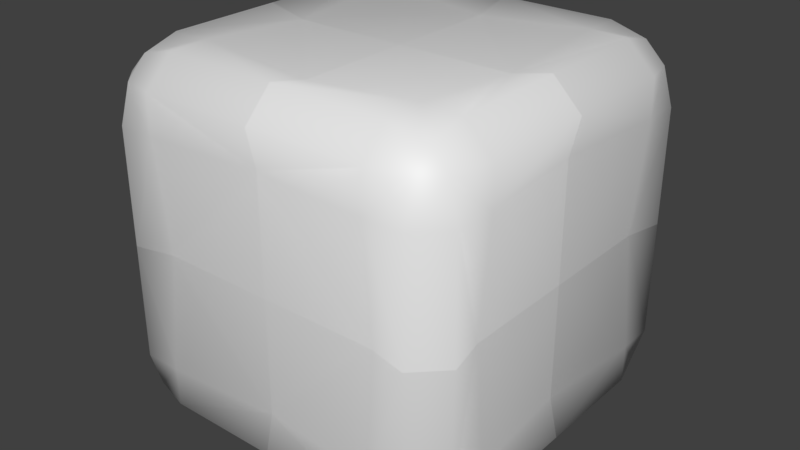 # Source: Dado.blend  (saved by Blender 2.80.75; exported with 4.5.12 LTS)
import bpy
from mathutils import Matrix  # noqa: F401  (used for matrix-valued properties, if any)

bpy.ops.wm.read_factory_settings(use_empty=True)
scene = bpy.context.scene
scene.name = 'Scene'

# ---- materials (node trees are filled in below, after node groups)
mat_basecube = bpy.data.materials.new('BaseCube')
mat_basecube.use_transparent_shadow = False
mat_basecube.diffuse_color = (0.2421, 0.2602, 1.0, 1.0)
mat_right = bpy.data.materials.new('Right')
mat_right.use_transparent_shadow = False
mat_right.diffuse_color = (0.1583, 0.7547, 0.8, 1.0)
mat_front = bpy.data.materials.new('Front')
mat_front.use_transparent_shadow = False
mat_front.diffuse_color = (0.1003, 0.8, 0.09973, 1.0)
mat_left = bpy.data.materials.new('Left')
mat_left.use_transparent_shadow = False
mat_left.diffuse_color = (0.8, 0.09015, 0.1423, 1.0)
mat_back = bpy.data.materials.new('Back')
mat_back.use_transparent_shadow = False
mat_back.diffuse_color = (0.8, 0.7367, 0.01314, 1.0)
mat_top = bpy.data.materials.new('Top')
mat_top.use_transparent_shadow = False
mat_top.diffuse_color = (0.4346, 0.04799, 0.8, 1.0)
mat_bottom = bpy.data.materials.new('Bottom')
mat_bottom.use_transparent_shadow = False
mat_bottom.diffuse_color = (0.008331, 0.01852, 0.8, 1.0)

# ---- material node trees
mat_basecube.use_nodes = True; mat_basecube.node_tree.nodes.clear()
_N = mat_basecube.node_tree.nodes; _L = mat_basecube.node_tree.links
n0 = _N.new('ShaderNodeOutputMaterial'); n0.name = 'Material Output'; n0.location = (300, 300)
n1 = _N.new('ShaderNodeBsdfPrincipled'); n1.name = 'Principled BSDF'; n1.location = (10, 300)
n1.distribution = 'GGX'
n1.subsurface_method = 'BURLEY'
n1.inputs[3].default_value = 1.45
n1.inputs[27].default_value = (0.0, 0.0, 0.0, 1.0)
n1.inputs[28].default_value = 1.0
_L.new(n1.outputs[0], n0.inputs[0])
n0.is_active_output = True
mat_right.use_nodes = True; mat_right.node_tree.nodes.clear()
_N = mat_right.node_tree.nodes; _L = mat_right.node_tree.links
n0 = _N.new('ShaderNodeOutputMaterial'); n0.name = 'Material Output'; n0.location = (300, 300)
n1 = _N.new('ShaderNodeBsdfPrincipled'); n1.name = 'Principled BSDF'; n1.location = (10, 300)
n1.distribution = 'GGX'
n1.subsurface_method = 'BURLEY'
n1.inputs[3].default_value = 1.45
n1.inputs[27].default_value = (0.0, 0.0, 0.0, 1.0)
n1.inputs[28].default_value = 1.0
_L.new(n1.outputs[0], n0.inputs[0])
n0.is_active_output = True
mat_front.use_nodes = True; mat_front.node_tree.nodes.clear()
_N = mat_front.node_tree.nodes; _L = mat_front.node_tree.links
n0 = _N.new('ShaderNodeOutputMaterial'); n0.name = 'Material Output'; n0.location = (300, 300)
n1 = _N.new('ShaderNodeBsdfPrincipled'); n1.name = 'Principled BSDF'; n1.location = (10, 300)
n1.distribution = 'GGX'
n1.subsurface_method = 'BURLEY'
n1.inputs[3].default_value = 1.45
n1.inputs[27].default_value = (0.0, 0.0, 0.0, 1.0)
n1.inputs[28].default_value = 1.0
_L.new(n1.outputs[0], n0.inputs[0])
n0.is_active_output = True
mat_left.use_nodes = True; mat_left.node_tree.nodes.clear()
_N = mat_left.node_tree.nodes; _L = mat_left.node_tree.links
n0 = _N.new('ShaderNodeOutputMaterial'); n0.name = 'Material Output'; n0.location = (300, 300)
n1 = _N.new('ShaderNodeBsdfPrincipled'); n1.name = 'Principled BSDF'; n1.location = (10, 300)
n1.distribution = 'GGX'
n1.subsurface_method = 'BURLEY'
n1.inputs[3].default_value = 1.45
n1.inputs[27].default_value = (0.0, 0.0, 0.0, 1.0)
n1.inputs[28].default_value = 1.0
_L.new(n1.outputs[0], n0.inputs[0])
n0.is_active_output = True
mat_back.use_nodes = True; mat_back.node_tree.nodes.clear()
_N = mat_back.node_tree.nodes; _L = mat_back.node_tree.links
n0 = _N.new('ShaderNodeOutputMaterial'); n0.name = 'Material Output'; n0.location = (300, 300)
n1 = _N.new('ShaderNodeBsdfPrincipled'); n1.name = 'Principled BSDF'; n1.location = (10, 300)
n1.distribution = 'GGX'
n1.subsurface_method = 'BURLEY'
n1.inputs[3].default_value = 1.45
n1.inputs[27].default_value = (0.0, 0.0, 0.0, 1.0)
n1.inputs[28].default_value = 1.0
_L.new(n1.outputs[0], n0.inputs[0])
n0.is_active_output = True
mat_top.use_nodes = True; mat_top.node_tree.nodes.clear()
_N = mat_top.node_tree.nodes; _L = mat_top.node_tree.links
n0 = _N.new('ShaderNodeOutputMaterial'); n0.name = 'Material Output'; n0.location = (300, 300)
n1 = _N.new('ShaderNodeBsdfPrincipled'); n1.name = 'Principled BSDF'; n1.location = (10, 300)
n1.distribution = 'GGX'
n1.subsurface_method = 'BURLEY'
n1.inputs[3].default_value = 1.45
n1.inputs[27].default_value = (0.0, 0.0, 0.0, 1.0)
n1.inputs[28].default_value = 1.0
_L.new(n1.outputs[0], n0.inputs[0])
n0.is_active_output = True
mat_bottom.use_nodes = True; mat_bottom.node_tree.nodes.clear()
_N = mat_bottom.node_tree.nodes; _L = mat_bottom.node_tree.links
n0 = _N.new('ShaderNodeOutputMaterial'); n0.name = 'Material Output'; n0.location = (300, 300)
n1 = _N.new('ShaderNodeBsdfPrincipled'); n1.name = 'Principled BSDF'; n1.location = (10, 300)
n1.distribution = 'GGX'
n1.subsurface_method = 'BURLEY'
n1.inputs[3].default_value = 1.45
n1.inputs[27].default_value = (0.0, 0.0, 0.0, 1.0)
n1.inputs[28].default_value = 1.0
_L.new(n1.outputs[0], n0.inputs[0])
n0.is_active_output = True

# ---- world
world_world = bpy.data.worlds.new('World'); scene.world = world_world
world_world.color = (0.05088, 0.05088, 0.05088)
world_world.use_sun_shadow = False
world_world.sun_shadow_jitter_overblur = 0.0

# ---- meshes
me_cube = bpy.data.meshes.new('Cube')
me_cube.from_pydata([(0.3, -0.3, 0.475), (0.3, -0.475, 0.3), (0.475, -0.3, 0.3), (0.3, -0.3999, 0.4733), (0.3999, -0.3, 0.4733), (0.3956, -0.3956, 0.4473), (0.3999, -0.4733, 0.3), (0.3, -0.4733, 0.3999), (0.3956, -0.4473, 0.3956), (0.4733, -0.3, 0.3999), (0.4733, -0.3999, 0.3), (0.4473, -0.3956, 0.3956), (-0.3, -0.3, 0.475), (-0.3, -0.475, 0.3), (-0.475, -0.3, 0.3), (-0.3, -0.3999, 0.4733), (-0.3999, -0.3, 0.4733), (-0.3956, -0.3956, 0.4473), (-0.3999, -0.4733, 0.3), (-0.3, -0.4733, 0.3999), (-0.3956, -0.4473, 0.3956), (-0.4733, -0.3, 0.3999), (-0.4733, -0.3999, 0.3), (-0.4473, -0.3956, 0.3956), (0.0, -0.45, 0.3), (0.0, -0.3, 0.45), (0.0, -0.4732, 0.4), (0.0, -0.4, 0.4732), (0.3, 0.3, 0.475), (0.3, 0.475, 0.3), (0.475, 0.3, 0.3), (0.3, 0.3999, 0.4733), (0.3999, 0.3, 0.4733), (0.3956, 0.3956, 0.4473), (0.3999, 0.4733, 0.3), (0.3, 0.4733, 0.3999), (0.3956, 0.4473, 0.3956), (0.4733, 0.3, 0.3999), (0.4733, 0.3999, 0.3), (0.4473, 0.3956, 0.3956), (0.3, 0.0, 0.45), (0.45, 0.0, 0.3), (0.4, 0.0, 0.4732), (0.4732, 0.0, 0.4), (-0.3, 0.3, 0.475), (-0.3, 0.475, 0.3), (-0.475, 0.3, 0.3), (-0.3, 0.3999, 0.4733), (-0.3999, 0.3, 0.4733), (-0.3956, 0.3956, 0.4473), (-0.3999, 0.4733, 0.3), (-0.3, 0.4733, 0.3999), (-0.3956, 0.4473, 0.3956), (-0.4733, 0.3, 0.3999), (-0.4733, 0.3999, 0.3), (-0.4473, 0.3956, 0.3956), (-0.3, 0.0, 0.45), (-0.45, 0.0, 0.3), (-0.4, 0.0, 0.4732), (-0.4732, 0.0, 0.4), (0.0, 0.45, 0.3), (0.0, 0.3, 0.45), (0.0, 0.4732, 0.4), (0.0, 0.4, 0.4732), (0.3, -0.3, -0.475), (0.3, -0.475, -0.3), (0.475, -0.3, -0.3), (0.3, -0.3999, -0.4733), (0.3999, -0.3, -0.4733), (0.3956, -0.3956, -0.4473), (0.3999, -0.4733, -0.3), (0.3, -0.4733, -0.3999), (0.3956, -0.4473, -0.3956), (0.4733, -0.3, -0.3999), (0.4733, -0.3999, -0.3), (0.4473, -0.3956, -0.3956), (0.45, -0.3, 0.0), (0.3, -0.45, 0.0), (0.4732, -0.4, 0.0), (0.4, -0.4732, 0.0), (-0.3, -0.3, -0.475), (-0.3, -0.475, -0.3), (-0.475, -0.3, -0.3), (-0.3, -0.3999, -0.4733), (-0.3999, -0.3, -0.4733), (-0.3956, -0.3956, -0.4473), (-0.3999, -0.4733, -0.3), (-0.3, -0.4733, -0.3999), (-0.3956, -0.4473, -0.3956), (-0.4733, -0.3, -0.3999), (-0.4733, -0.3999, -0.3), (-0.4473, -0.3956, -0.3956), (-0.45, -0.3, 0.0), (-0.3, -0.45, 0.0), (-0.4732, -0.4, 0.0), (-0.4, -0.4732, 0.0), (0.0, -0.45, -0.3), (0.0, -0.3, -0.45), (0.0, -0.4732, -0.4), (0.0, -0.4, -0.4732), (0.3, 0.3, -0.475), (0.3, 0.475, -0.3), (0.475, 0.3, -0.3), (0.3, 0.3999, -0.4733), (0.3999, 0.3, -0.4733), (0.3956, 0.3956, -0.4473), (0.3999, 0.4733, -0.3), (0.3, 0.4733, -0.3999), (0.3956, 0.4473, -0.3956), (0.4733, 0.3, -0.3999), (0.4733, 0.3999, -0.3), (0.4473, 0.3956, -0.3956), (0.3, 0.0, -0.45), (0.45, 0.0, -0.3), (0.4, 0.0, -0.4732), (0.4732, 0.0, -0.4), (0.45, 0.3, 0.0), (0.3, 0.45, 0.0), (0.4732, 0.4, 0.0), (0.4, 0.4732, 0.0), (-0.3, 0.3, -0.475), (-0.3, 0.475, -0.3), (-0.475, 0.3, -0.3), (-0.3, 0.3999, -0.4733), (-0.3999, 0.3, -0.4733), (-0.3956, 0.3956, -0.4473), (-0.3999, 0.4733, -0.3), (-0.3, 0.4733, -0.3999), (-0.3956, 0.4473, -0.3956), (-0.4733, 0.3, -0.3999), (-0.4733, 0.3999, -0.3), (-0.4473, 0.3956, -0.3956), (-0.3, 0.0, -0.45), (-0.45, 0.0, -0.3), (-0.4, 0.0, -0.4732), (-0.4732, 0.0, -0.4), (-0.45, 0.3, 0.0), (-0.3, 0.45, 0.0), (-0.4732, 0.4, 0.0), (-0.4, 0.4732, 0.0), (0.0, 0.45, -0.3), (0.0, 0.3, -0.45), (0.0, 0.4732, -0.4), (0.0, 0.4, -0.4732)], [], [(0, 3, 5, 4), (3, 7, 8, 5), (1, 6, 8, 7), (6, 10, 11, 8), (2, 9, 11, 10), (9, 4, 5, 11), (5, 8, 11), (40, 0, 4, 42), (42, 4, 9, 43), (43, 9, 2, 41), (1, 77, 79, 6), (6, 79, 78, 10), (10, 78, 76, 2), (0, 25, 27, 3), (3, 27, 26, 7), (7, 26, 24, 1), (12, 16, 17, 15), (15, 17, 20, 19), (13, 19, 20, 18), (18, 20, 23, 22), (14, 22, 23, 21), (21, 23, 17, 16), (17, 23, 20), (56, 58, 16, 12), (58, 59, 21, 16), (59, 57, 14, 21), (13, 18, 95, 93), (18, 22, 94, 95), (22, 14, 92, 94), (12, 15, 27, 25), (15, 19, 26, 27), (19, 13, 24, 26), (28, 32, 33, 31), (31, 33, 36, 35), (29, 35, 36, 34), (34, 36, 39, 38), (30, 38, 39, 37), (37, 39, 33, 32), (33, 39, 36), (40, 42, 32, 28), (42, 43, 37, 32), (43, 41, 30, 37), (29, 34, 119, 117), (34, 38, 118, 119), (38, 30, 116, 118), (28, 31, 63, 61), (31, 35, 62, 63), (35, 29, 60, 62), (44, 47, 49, 48), (47, 51, 52, 49), (45, 50, 52, 51), (50, 54, 55, 52), (46, 53, 55, 54), (53, 48, 49, 55), (49, 52, 55), (56, 44, 48, 58), (58, 48, 53, 59), (59, 53, 46, 57), (45, 137, 139, 50), (50, 139, 138, 54), (54, 138, 136, 46), (44, 61, 63, 47), (47, 63, 62, 51), (51, 62, 60, 45), (64, 68, 69, 67), (67, 69, 72, 71), (65, 71, 72, 70), (70, 72, 75, 74), (66, 74, 75, 73), (73, 75, 69, 68), (69, 75, 72), (112, 114, 68, 64), (114, 115, 73, 68), (115, 113, 66, 73), (65, 70, 79, 77), (70, 74, 78, 79), (74, 66, 76, 78), (64, 67, 99, 97), (67, 71, 98, 99), (71, 65, 96, 98), (80, 83, 85, 84), (83, 87, 88, 85), (81, 86, 88, 87), (86, 90, 91, 88), (82, 89, 91, 90), (89, 84, 85, 91), (85, 88, 91), (132, 80, 84, 134), (134, 84, 89, 135), (135, 89, 82, 133), (81, 93, 95, 86), (86, 95, 94, 90), (90, 94, 92, 82), (80, 97, 99, 83), (83, 99, 98, 87), (87, 98, 96, 81), (100, 103, 105, 104), (103, 107, 108, 105), (101, 106, 108, 107), (106, 110, 111, 108), (102, 109, 111, 110), (109, 104, 105, 111), (105, 108, 111), (112, 100, 104, 114), (114, 104, 109, 115), (115, 109, 102, 113), (101, 117, 119, 106), (106, 119, 118, 110), (110, 118, 116, 102), (100, 141, 143, 103), (103, 143, 142, 107), (107, 142, 140, 101), (120, 124, 125, 123), (123, 125, 128, 127), (121, 127, 128, 126), (126, 128, 131, 130), (122, 130, 131, 129), (129, 131, 125, 124), (125, 131, 128), (132, 134, 124, 120), (134, 135, 129, 124), (135, 133, 122, 129), (121, 126, 139, 137), (126, 130, 138, 139), (130, 122, 136, 138), (120, 123, 143, 141), (123, 127, 142, 143), (127, 121, 140, 142)])
_uv = me_cube.uv_layers.new(name='UVMap')
_uv.uv.foreach_set('vector', [0.5913, 0.3262, 0.6596, 0.2624, 0.7225, 0.3262, 0.6596, 0.3901, 0.7943, 0.3672, 0.8756, 0.3202, 0.9078, 0.4039, 0.8506, 0.437, 0.2721, 0.5456, 0.2671, 0.4536, 0.3551, 0.4415, 0.3666, 0.5322, 0.2671, 0.4536, 0.2674, 0.3629, 0.3546, 0.3747, 0.3551, 0.4415, 0.2727, 0.2714, 0.3661, 0.2849, 0.3546, 0.3747, 0.2674, 0.3629, 0.8756, 0.5537, 0.7943, 0.5068, 0.8506, 0.437, 0.9078, 0.47, 0.8506, 0.437, 0.9078, 0.4039, 0.9078, 0.47, 0.406, 0.5243, 0.5913, 0.3262, 0.6596, 0.3901, 0.4743, 0.5883, 0.4743, 0.5883, 0.6596, 0.3901, 0.7281, 0.4542, 0.5427, 0.6522, 0.4056, 0.01377, 0.3661, 0.2849, 0.2727, 0.2714, 0.312, 0.0002011, 0.2721, 0.5456, 0.0008515, 0.549, 0.0002011, 0.4541, 0.2671, 0.4536, 0.2671, 0.4536, 0.0002011, 0.4541, 0.0008476, 0.3597, 0.2674, 0.3629, 0.2674, 0.3629, 0.0008476, 0.3597, 0.002546, 0.2652, 0.2727, 0.2714, 0.5913, 0.3262, 0.406, 0.1281, 0.4743, 0.06415, 0.6596, 0.2624, 0.6596, 0.2624, 0.4743, 0.06415, 0.5427, 0.0002011, 0.7281, 0.1982, 0.3666, 0.5322, 0.4056, 0.8064, 0.311, 0.8198, 0.2721, 0.5456, 0.5913, 0.3262, 0.6596, 0.3901, 0.7225, 0.3262, 0.6596, 0.2624, 0.7943, 0.3672, 0.8506, 0.437, 0.9078, 0.4039, 0.8756, 0.3202, 0.2721, 0.5456, 0.3666, 0.5322, 0.3551, 0.4415, 0.2671, 0.4536, 0.2671, 0.4536, 0.3551, 0.4415, 0.3546, 0.3747, 0.2674, 0.3629, 0.2727, 0.2714, 0.2674, 0.3629, 0.3546, 0.3747, 0.3661, 0.2849, 0.8756, 0.5537, 0.9078, 0.47, 0.8506, 0.437, 0.7943, 0.5068, 0.8506, 0.437, 0.9078, 0.47, 0.9078, 0.4039, 0.406, 0.5243, 0.4743, 0.5883, 0.6596, 0.3901, 0.5913, 0.3262, 0.4743, 0.5883, 0.5427, 0.6522, 0.7281, 0.4542, 0.6596, 0.3901, 0.4056, 0.01377, 0.312, 0.0002011, 0.2727, 0.2714, 0.3661, 0.2849, 0.2721, 0.5456, 0.2671, 0.4536, 0.0002011, 0.4541, 0.0008515, 0.549, 0.2671, 0.4536, 0.2674, 0.3629, 0.0008476, 0.3597, 0.0002011, 0.4541, 0.2674, 0.3629, 0.2727, 0.2714, 0.002546, 0.2652, 0.0008476, 0.3597, 0.5913, 0.3262, 0.6596, 0.2624, 0.4743, 0.06415, 0.406, 0.1281, 0.6596, 0.2624, 0.7281, 0.1982, 0.5427, 0.0002011, 0.4743, 0.06415, 0.3666, 0.5322, 0.2721, 0.5456, 0.311, 0.8198, 0.4056, 0.8064, 0.5913, 0.3262, 0.6596, 0.3901, 0.7225, 0.3262, 0.6596, 0.2624, 0.7943, 0.3672, 0.8506, 0.437, 0.9078, 0.4039, 0.8756, 0.3202, 0.2721, 0.5456, 0.3666, 0.5322, 0.3551, 0.4415, 0.2671, 0.4536, 0.2671, 0.4536, 0.3551, 0.4415, 0.3546, 0.3747, 0.2674, 0.3629, 0.2727, 0.2714, 0.2674, 0.3629, 0.3546, 0.3747, 0.3661, 0.2849, 0.8756, 0.5537, 0.9078, 0.47, 0.8506, 0.437, 0.7943, 0.5068, 0.8506, 0.437, 0.9078, 0.47, 0.9078, 0.4039, 0.406, 0.5243, 0.4743, 0.5883, 0.6596, 0.3901, 0.5913, 0.3262, 0.4743, 0.5883, 0.5427, 0.6522, 0.7281, 0.4542, 0.6596, 0.3901, 0.4056, 0.01377, 0.312, 0.0002011, 0.2727, 0.2714, 0.3661, 0.2849, 0.2721, 0.5456, 0.2671, 0.4536, 0.0002011, 0.4541, 0.0008515, 0.549, 0.2671, 0.4536, 0.2674, 0.3629, 0.0008476, 0.3597, 0.0002011, 0.4541, 0.2674, 0.3629, 0.2727, 0.2714, 0.002546, 0.2652, 0.0008476, 0.3597, 0.5913, 0.3262, 0.6596, 0.2624, 0.4743, 0.06415, 0.406, 0.1281, 0.6596, 0.2624, 0.7281, 0.1982, 0.5427, 0.0002011, 0.4743, 0.06415, 0.3666, 0.5322, 0.2721, 0.5456, 0.311, 0.8198, 0.4056, 0.8064, 0.5913, 0.3262, 0.6596, 0.2624, 0.7225, 0.3262, 0.6596, 0.3901, 0.7943, 0.3672, 0.8756, 0.3202, 0.9078, 0.4039, 0.8506, 0.437, 0.2721, 0.5456, 0.2671, 0.4536, 0.3551, 0.4415, 0.3666, 0.5322, 0.2671, 0.4536, 0.2674, 0.3629, 0.3546, 0.3747, 0.3551, 0.4415, 0.2727, 0.2714, 0.3661, 0.2849, 0.3546, 0.3747, 0.2674, 0.3629, 0.8756, 0.5537, 0.7943, 0.5068, 0.8506, 0.437, 0.9078, 0.47, 0.8506, 0.437, 0.9078, 0.4039, 0.9078, 0.47, 0.406, 0.5243, 0.5913, 0.3262, 0.6596, 0.3901, 0.4743, 0.5883, 0.4743, 0.5883, 0.6596, 0.3901, 0.7281, 0.4542, 0.5427, 0.6522, 0.4056, 0.01377, 0.3661, 0.2849, 0.2727, 0.2714, 0.312, 0.0002011, 0.2721, 0.5456, 0.0008515, 0.549, 0.0002011, 0.4541, 0.2671, 0.4536, 0.2671, 0.4536, 0.0002011, 0.4541, 0.0008476, 0.3597, 0.2674, 0.3629, 0.2674, 0.3629, 0.0008476, 0.3597, 0.002546, 0.2652, 0.2727, 0.2714, 0.5913, 0.3262, 0.406, 0.1281, 0.4743, 0.06415, 0.6596, 0.2624, 0.6596, 0.2624, 0.4743, 0.06415, 0.5427, 0.0002011, 0.7281, 0.1982, 0.3666, 0.5322, 0.4056, 0.8064, 0.311, 0.8198, 0.2721, 0.5456, 0.5913, 0.3262, 0.6596, 0.3901, 0.7225, 0.3262, 0.6596, 0.2624, 0.7943, 0.3672, 0.8506, 0.437, 0.9078, 0.4039, 0.8756, 0.3202, 0.2721, 0.5456, 0.3666, 0.5322, 0.3551, 0.4415, 0.2671, 0.4536, 0.2671, 0.4536, 0.3551, 0.4415, 0.3546, 0.3747, 0.2674, 0.3629, 0.2727, 0.2714, 0.2674, 0.3629, 0.3546, 0.3747, 0.3661, 0.2849, 0.8756, 0.5537, 0.9078, 0.47, 0.8506, 0.437, 0.7943, 0.5068, 0.8506, 0.437, 0.9078, 0.47, 0.9078, 0.4039, 0.406, 0.5243, 0.4743, 0.5883, 0.6596, 0.3901, 0.5913, 0.3262, 0.4743, 0.5883, 0.5427, 0.6522, 0.7281, 0.4542, 0.6596, 0.3901, 0.4056, 0.01377, 0.312, 0.0002011, 0.2727, 0.2714, 0.3661, 0.2849, 0.2721, 0.5456, 0.2671, 0.4536, 0.0002011, 0.4541, 0.0008515, 0.549, 0.2671, 0.4536, 0.2674, 0.3629, 0.0008476, 0.3597, 0.0002011, 0.4541, 0.2674, 0.3629, 0.2727, 0.2714, 0.002546, 0.2652, 0.0008476, 0.3597, 0.5913, 0.3262, 0.6596, 0.2624, 0.4743, 0.06415, 0.406, 0.1281, 0.6596, 0.2624, 0.7281, 0.1982, 0.5427, 0.0002011, 0.4743, 0.06415, 0.3666, 0.5322, 0.2721, 0.5456, 0.311, 0.8198, 0.4056, 0.8064, 0.5913, 0.3262, 0.6596, 0.2624, 0.7225, 0.3262, 0.6596, 0.3901, 0.7943, 0.3672, 0.8756, 0.3202, 0.9078, 0.4039, 0.8506, 0.437, 0.2721, 0.5456, 0.2671, 0.4536, 0.3551, 0.4415, 0.3666, 0.5322, 0.2671, 0.4536, 0.2674, 0.3629, 0.3546, 0.3747, 0.3551, 0.4415, 0.2727, 0.2714, 0.3661, 0.2849, 0.3546, 0.3747, 0.2674, 0.3629, 0.8756, 0.5537, 0.7943, 0.5068, 0.8506, 0.437, 0.9078, 0.47, 0.8506, 0.437, 0.9078, 0.4039, 0.9078, 0.47, 0.406, 0.5243, 0.5913, 0.3262, 0.6596, 0.3901, 0.4743, 0.5883, 0.4743, 0.5883, 0.6596, 0.3901, 0.7281, 0.4542, 0.5427, 0.6522, 0.4056, 0.01377, 0.3661, 0.2849, 0.2727, 0.2714, 0.312, 0.0002011, 0.2721, 0.5456, 0.0008515, 0.549, 0.0002011, 0.4541, 0.2671, 0.4536, 0.2671, 0.4536, 0.0002011, 0.4541, 0.0008476, 0.3597, 0.2674, 0.3629, 0.2674, 0.3629, 0.0008476, 0.3597, 0.002546, 0.2652, 0.2727, 0.2714, 0.5913, 0.3262, 0.406, 0.1281, 0.4743, 0.06415, 0.6596, 0.2624, 0.6596, 0.2624, 0.4743, 0.06415, 0.5427, 0.0002011, 0.7281, 0.1982, 0.3666, 0.5322, 0.4056, 0.8064, 0.311, 0.8198, 0.2721, 0.5456, 0.5913, 0.3262, 0.6596, 0.2624, 0.7225, 0.3262, 0.6596, 0.3901, 0.7943, 0.3672, 0.8756, 0.3202, 0.9078, 0.4039, 0.8506, 0.437, 0.2721, 0.5456, 0.2671, 0.4536, 0.3551, 0.4415, 0.3666, 0.5322, 0.2671, 0.4536, 0.2674, 0.3629, 0.3546, 0.3747, 0.3551, 0.4415, 0.2727, 0.2714, 0.3661, 0.2849, 0.3546, 0.3747, 0.2674, 0.3629, 0.8756, 0.5537, 0.7943, 0.5068, 0.8506, 0.437, 0.9078, 0.47, 0.8506, 0.437, 0.9078, 0.4039, 0.9078, 0.47, 0.406, 0.5243, 0.5913, 0.3262, 0.6596, 0.3901, 0.4743, 0.5883, 0.4743, 0.5883, 0.6596, 0.3901, 0.7281, 0.4542, 0.5427, 0.6522, 0.4056, 0.01377, 0.3661, 0.2849, 0.2727, 0.2714, 0.312, 0.0002011, 0.2721, 0.5456, 0.0008515, 0.549, 0.0002011, 0.4541, 0.2671, 0.4536, 0.2671, 0.4536, 0.0002011, 0.4541, 0.0008476, 0.3597, 0.2674, 0.3629, 0.2674, 0.3629, 0.0008476, 0.3597, 0.002546, 0.2652, 0.2727, 0.2714, 0.5913, 0.3262, 0.406, 0.1281, 0.4743, 0.06415, 0.6596, 0.2624, 0.6596, 0.2624, 0.4743, 0.06415, 0.5427, 0.0002011, 0.7281, 0.1982, 0.3666, 0.5322, 0.4056, 0.8064, 0.311, 0.8198, 0.2721, 0.5456, 0.5913, 0.3262, 0.6596, 0.3901, 0.7225, 0.3262, 0.6596, 0.2624, 0.7943, 0.3672, 0.8506, 0.437, 0.9078, 0.4039, 0.8756, 0.3202, 0.2721, 0.5456, 0.3666, 0.5322, 0.3551, 0.4415, 0.2671, 0.4536, 0.2671, 0.4536, 0.3551, 0.4415, 0.3546, 0.3747, 0.2674, 0.3629, 0.2727, 0.2714, 0.2674, 0.3629, 0.3546, 0.3747, 0.3661, 0.2849, 0.8756, 0.5537, 0.9078, 0.47, 0.8506, 0.437, 0.7943, 0.5068, 0.8506, 0.437, 0.9078, 0.47, 0.9078, 0.4039, 0.406, 0.5243, 0.4743, 0.5883, 0.6596, 0.3901, 0.5913, 0.3262, 0.4743, 0.5883, 0.5427, 0.6522, 0.7281, 0.4542, 0.6596, 0.3901, 0.4056, 0.01377, 0.312, 0.0002011, 0.2727, 0.2714, 0.3661, 0.2849, 0.2721, 0.5456, 0.2671, 0.4536, 0.0002011, 0.4541, 0.0008515, 0.549, 0.2671, 0.4536, 0.2674, 0.3629, 0.0008476, 0.3597, 0.0002011, 0.4541, 0.2674, 0.3629, 0.2727, 0.2714, 0.002546, 0.2652, 0.0008476, 0.3597, 0.5913, 0.3262, 0.6596, 0.2624, 0.4743, 0.06415, 0.406, 0.1281, 0.6596, 0.2624, 0.7281, 0.1982, 0.5427, 0.0002011, 0.4743, 0.06415, 0.3666, 0.5322, 0.2721, 0.5456, 0.311, 0.8198, 0.4056, 0.8064])
me_cube.materials.append(mat_basecube)
me_cube.use_remesh_preserve_volume = False
me_cube.use_remesh_preserve_attributes = False
me_cube.use_mirror_vertex_groups = False
me_cube.update()
me_cube.normals_split_custom_set([tuple(v) for v in zip(*[iter([0.1695, -0.1695, 0.9708, 0.1961, -0.5132, 0.8355, 0.4793, -0.4792, 0.7353, 0.5132, -0.1961, 0.8355, 0.1961, -0.5132, 0.8356, 0.1961, -0.8356, 0.5132, 0.4792, -0.7353, 0.4793, 0.4793, -0.4792, 0.7353, 0.1695, -0.9708, 0.1695, 0.5132, -0.8355, 0.1961, 0.4792, -0.7353, 0.4793, 0.1961, -0.8355, 0.5132, 0.5132, -0.8356, 0.1961, 0.8356, -0.5132, 0.1961, 0.7353, -0.4793, 0.4792, 0.4792, -0.7353, 0.4793, 0.9689, -0.1751, 0.1751, 0.8355, -0.1961, 0.5132, 0.7353, -0.4793, 0.4792, 0.8355, -0.5132, 0.1961, 0.8356, -0.1961, 0.5132, 0.5132, -0.1961, 0.8356, 0.4793, -0.4792, 0.7353, 0.7353, -0.4793, 0.4792, 0.4793, -0.4792, 0.7353, 0.4792, -0.7353, 0.4793, 0.7353, -0.4793, 0.4792, 0.1526, -0.02896, 0.9879, 0.1695, -0.1695, 0.9709, 0.5132, -0.1961, 0.8355, 0.5138, -0.06361, 0.8555, 0.5138, -0.06362, 0.8555, 0.5132, -0.1961, 0.8355, 0.8355, -0.1961, 0.5132, 0.8555, -0.06362, 0.5138, 0.8555, -0.06361, 0.5138, 0.8355, -0.1961, 0.5132, 0.9689, -0.175, 0.1751, 0.9856, -0.04067, 0.1639, 0.1695, -0.9709, 0.1695, 0.1526, -0.9879, 0.02897, 0.5138, -0.8555, 0.06361, 0.5132, -0.8355, 0.1961, 0.5132, -0.8355, 0.1961, 0.5138, -0.8555, 0.06362, 0.8555, -0.5138, 0.06362, 0.8355, -0.5132, 0.1961, 0.8355, -0.5132, 0.1961, 0.8555, -0.5138, 0.06361, 0.9856, -0.1639, 0.04065, 0.9689, -0.1751, 0.175, 0.1695, -0.1695, 0.9709, 0.02897, -0.1526, 0.9879, 0.06361, -0.5138, 0.8555, 0.1961, -0.5132, 0.8355, 0.1961, -0.5132, 0.8355, 0.06362, -0.5138, 0.8555, 0.06362, -0.8555, 0.5138, 0.1961, -0.8355, 0.5132, 0.1961, -0.8355, 0.5132, 0.06361, -0.8555, 0.5138, 0.02896, -0.9879, 0.1526, 0.1695, -0.9709, 0.1695, -0.1695, -0.1695, 0.9708, -0.5132, -0.1961, 0.8355, -0.4793, -0.4792, 0.7353, -0.1961, -0.5132, 0.8355, -0.1961, -0.5132, 0.8356, -0.4793, -0.4792, 0.7353, -0.4792, -0.7353, 0.4793, -0.1961, -0.8356, 0.5132, -0.1695, -0.9708, 0.1695, -0.1961, -0.8355, 0.5132, -0.4792, -0.7353, 0.4793, -0.5132, -0.8355, 0.1961, -0.5132, -0.8356, 0.1961, -0.4792, -0.7353, 0.4793, -0.7353, -0.4793, 0.4792, -0.8356, -0.5132, 0.1961, -0.9689, -0.1751, 0.1751, -0.8355, -0.5132, 0.1961, -0.7353, -0.4793, 0.4792, -0.8355, -0.1961, 0.5132, -0.8356, -0.1961, 0.5132, -0.7353, -0.4793, 0.4792, -0.4793, -0.4792, 0.7353, -0.5132, -0.1961, 0.8356, -0.4793, -0.4792, 0.7353, -0.7353, -0.4793, 0.4792, -0.4792, -0.7353, 0.4793, -0.1526, -0.02897, 0.9879, -0.5138, -0.06361, 0.8555, -0.5132, -0.1961, 0.8355, -0.1695, -0.1695, 0.9709, -0.5138, -0.06362, 0.8555, -0.8555, -0.06362, 0.5138, -0.8355, -0.1961, 0.5132, -0.5132, -0.1961, 0.8355, -0.8555, -0.06361, 0.5138, -0.9856, -0.04067, 0.1639, -0.9689, -0.175, 0.1751, -0.8355, -0.1961, 0.5132, -0.1695, -0.9709, 0.1695, -0.5132, -0.8355, 0.1961, -0.5138, -0.8555, 0.06361, -0.1526, -0.9879, 0.02896, -0.5132, -0.8355, 0.1961, -0.8355, -0.5132, 0.1961, -0.8555, -0.5138, 0.06362, -0.5138, -0.8555, 0.06362, -0.8355, -0.5132, 0.1961, -0.9689, -0.1751, 0.175, -0.9856, -0.1639, 0.04066, -0.8555, -0.5138, 0.06361, -0.1695, -0.1695, 0.9709, -0.1961, -0.5132, 0.8355, -0.06361, -0.5138, 0.8555, -0.02896, -0.1526, 0.9879, -0.1961, -0.5132, 0.8355, -0.1961, -0.8355, 0.5132, -0.06362, -0.8555, 0.5138, -0.06362, -0.5138, 0.8555, -0.1961, -0.8355, 0.5132, -0.1695, -0.9709, 0.1695, -0.02897, -0.9879, 0.1526, -0.06361, -0.8555, 0.5138, 0.1695, 0.1695, 0.9708, 0.5132, 0.1961, 0.8355, 0.4793, 0.4792, 0.7353, 0.1961, 0.5132, 0.8355, 0.1961, 0.5132, 0.8356, 0.4793, 0.4792, 0.7353, 0.4792, 0.7353, 0.4793, 0.1961, 0.8356, 0.5132, 0.1695, 0.9708, 0.1695, 0.1961, 0.8355, 0.5132, 0.4792, 0.7353, 0.4793, 0.5132, 0.8355, 0.1961, 0.5132, 0.8356, 0.1961, 0.4792, 0.7353, 0.4793, 0.7353, 0.4793, 0.4792, 0.8356, 0.5132, 0.1961, 0.9689, 0.1751, 0.1751, 0.8355, 0.5132, 0.1961, 0.7353, 0.4793, 0.4792, 0.8355, 0.1961, 0.5132, 0.8356, 0.1961, 0.5132, 0.7353, 0.4793, 0.4792, 0.4793, 0.4792, 0.7353, 0.5132, 0.1961, 0.8356, 0.4793, 0.4792, 0.7353, 0.7353, 0.4793, 0.4792, 0.4792, 0.7353, 0.4793, 0.1526, 0.02897, 0.9879, 0.5138, 0.06361, 0.8555, 0.5132, 0.1961, 0.8355, 0.1695, 0.1695, 0.9709, 0.5138, 0.06362, 0.8555, 0.8555, 0.06362, 0.5138, 0.8355, 0.1961, 0.5132, 0.5132, 0.1961, 0.8355, 0.8555, 0.06361, 0.5138, 0.9856, 0.04067, 0.1639, 0.9689, 0.175, 0.1751, 0.8355, 0.1961, 0.5132, 0.1695, 0.9709, 0.1695, 0.5132, 0.8355, 0.1961, 0.5138, 0.8555, 0.06361, 0.1526, 0.9879, 0.02896, 0.5132, 0.8355, 0.1961, 0.8355, 0.5132, 0.1961, 0.8555, 0.5138, 0.06362, 0.5138, 0.8555, 0.06362, 0.8355, 0.5132, 0.1961, 0.9689, 0.1751, 0.175, 0.9856, 0.1639, 0.04066, 0.8555, 0.5138, 0.06361, 0.1695, 0.1695, 0.9709, 0.1961, 0.5132, 0.8355, 0.06361, 0.5138, 0.8555, 0.02896, 0.1526, 0.9879, 0.1961, 0.5132, 0.8355, 0.1961, 0.8355, 0.5132, 0.06362, 0.8555, 0.5138, 0.06362, 0.5138, 0.8555, 0.1961, 0.8355, 0.5132, 0.1695, 0.9709, 0.1695, 0.02897, 0.9879, 0.1526, 0.06361, 0.8555, 0.5138, -0.1695, 0.1695, 0.9708, -0.1961, 0.5132, 0.8355, -0.4793, 0.4792, 0.7353, -0.5132, 0.1961, 0.8355, -0.1961, 0.5132, 0.8356, -0.1961, 0.8356, 0.5132, -0.4792, 0.7353, 0.4793, -0.4793, 0.4792, 0.7353, -0.1695, 0.9708, 0.1695, -0.5132, 0.8355, 0.1961, -0.4792, 0.7353, 0.4793, -0.1961, 0.8355, 0.5132, -0.5132, 0.8356, 0.1961, -0.8356, 0.5132, 0.1961, -0.7353, 0.4793, 0.4792, -0.4792, 0.7353, 0.4793, -0.9689, 0.1751, 0.1751, -0.8355, 0.1961, 0.5132, -0.7353, 0.4793, 0.4792, -0.8355, 0.5132, 0.1961, -0.8356, 0.1961, 0.5132, -0.5132, 0.1961, 0.8356, -0.4793, 0.4792, 0.7353, -0.7353, 0.4793, 0.4792, -0.4793, 0.4792, 0.7353, -0.4792, 0.7353, 0.4793, -0.7353, 0.4793, 0.4792, -0.1526, 0.02896, 0.9879, -0.1695, 0.1695, 0.9709, -0.5132, 0.1961, 0.8355, -0.5138, 0.06361, 0.8555, -0.5138, 0.06362, 0.8555, -0.5132, 0.1961, 0.8355, -0.8355, 0.1961, 0.5132, -0.8555, 0.06362, 0.5138, -0.8555, 0.06361, 0.5138, -0.8355, 0.1961, 0.5132, -0.9689, 0.175, 0.1751, -0.9856, 0.04067, 0.1639, -0.1695, 0.9709, 0.1695, -0.1526, 0.9879, 0.02897, -0.5138, 0.8555, 0.06361, -0.5132, 0.8355, 0.1961, -0.5132, 0.8355, 0.1961, -0.5138, 0.8555, 0.06362, -0.8555, 0.5138, 0.06362, -0.8355, 0.5132, 0.1961, -0.8355, 0.5132, 0.1961, -0.8555, 0.5138, 0.06361, -0.9856, 0.1639, 0.04065, -0.9689, 0.1751, 0.175, -0.1695, 0.1695, 0.9709, -0.02897, 0.1526, 0.9879, -0.06361, 0.5138, 0.8555, -0.1961, 0.5132, 0.8355, -0.1961, 0.5132, 0.8355, -0.06362, 0.5138, 0.8555, -0.06362, 0.8555, 0.5138, -0.1961, 0.8355, 0.5132, -0.1961, 0.8355, 0.5132, -0.06361, 0.8555, 0.5138, -0.02896, 0.9879, 0.1526, -0.1695, 0.9709, 0.1695, 0.1695, -0.1695, -0.9708, 0.5132, -0.1961, -0.8355, 0.4793, -0.4792, -0.7353, 0.1961, -0.5132, -0.8355, 0.1961, -0.5132, -0.8356, 0.4793, -0.4792, -0.7353, 0.4792, -0.7353, -0.4793, 0.1961, -0.8356, -0.5132, 0.1695, -0.9708, -0.1695, 0.1961, -0.8355, -0.5132, 0.4792, -0.7353, -0.4793, 0.5132, -0.8355, -0.1961, 0.5132, -0.8356, -0.1961, 0.4792, -0.7353, -0.4793, 0.7353, -0.4793, -0.4792, 0.8356, -0.5132, -0.1961, 0.9689, -0.1751, -0.1751, 0.8355, -0.5132, -0.1961, 0.7353, -0.4793, -0.4792, 0.8355, -0.1961, -0.5132, 0.8356, -0.1961, -0.5132, 0.7353, -0.4793, -0.4792, 0.4793, -0.4792, -0.7353, 0.5132, -0.1961, -0.8356, 0.4793, -0.4792, -0.7353, 0.7353, -0.4793, -0.4792, 0.4792, -0.7353, -0.4793, 0.1526, -0.02897, -0.9879, 0.5138, -0.06361, -0.8555, 0.5132, -0.1961, -0.8355, 0.1695, -0.1695, -0.9709, 0.5138, -0.06362, -0.8555, 0.8555, -0.06362, -0.5138, 0.8355, -0.1961, -0.5132, 0.5132, -0.1961, -0.8355, 0.8555, -0.06361, -0.5138, 0.9856, -0.04067, -0.1639, 0.9689, -0.175, -0.1751, 0.8355, -0.1961, -0.5132, 0.1695, -0.9709, -0.1695, 0.5132, -0.8355, -0.1961, 0.5138, -0.8555, -0.06361, 0.1526, -0.9879, -0.02896, 0.5132, -0.8355, -0.1961, 0.8355, -0.5132, -0.1961, 0.8555, -0.5138, -0.06362, 0.5138, -0.8555, -0.06362, 0.8355, -0.5132, -0.1961, 0.9689, -0.1751, -0.175, 0.9856, -0.1639, -0.04066, 0.8555, -0.5138, -0.06361, 0.1695, -0.1695, -0.9709, 0.1961, -0.5132, -0.8355, 0.06361, -0.5138, -0.8555, 0.02896, -0.1526, -0.9879, 0.1961, -0.5132, -0.8355, 0.1961, -0.8355, -0.5132, 0.06362, -0.8555, -0.5138, 0.06362, -0.5138, -0.8555, 0.1961, -0.8355, -0.5132, 0.1695, -0.9709, -0.1695, 0.02897, -0.9879, -0.1526, 0.06361, -0.8555, -0.5138, -0.1695, -0.1695, -0.9708, -0.1961, -0.5132, -0.8355, -0.4793, -0.4792, -0.7353, -0.5132, -0.1961, -0.8355, -0.1961, -0.5132, -0.8356, -0.1961, -0.8356, -0.5132, -0.4792, -0.7353, -0.4793, -0.4793, -0.4792, -0.7353, -0.1695, -0.9708, -0.1695, -0.5132, -0.8355, -0.1961, -0.4792, -0.7353, -0.4793, -0.1961, -0.8355, -0.5132, -0.5132, -0.8356, -0.1961, -0.8356, -0.5132, -0.1961, -0.7353, -0.4793, -0.4792, -0.4792, -0.7353, -0.4793, -0.9689, -0.1751, -0.1751, -0.8355, -0.1961, -0.5132, -0.7353, -0.4793, -0.4792, -0.8355, -0.5132, -0.1961, -0.8356, -0.1961, -0.5132, -0.5132, -0.1961, -0.8356, -0.4793, -0.4792, -0.7353, -0.7353, -0.4793, -0.4792, -0.4793, -0.4792, -0.7353, -0.4792, -0.7353, -0.4793, -0.7353, -0.4793, -0.4792, -0.1526, -0.02896, -0.9879, -0.1695, -0.1695, -0.9709, -0.5132, -0.1961, -0.8355, -0.5138, -0.06361, -0.8555, -0.5138, -0.06362, -0.8555, -0.5132, -0.1961, -0.8355, -0.8355, -0.1961, -0.5132, -0.8555, -0.06362, -0.5138, -0.8555, -0.06361, -0.5138, -0.8355, -0.1961, -0.5132, -0.9689, -0.175, -0.1751, -0.9856, -0.04067, -0.1639, -0.1695, -0.9709, -0.1695, -0.1526, -0.9879, -0.02897, -0.5138, -0.8555, -0.06361, -0.5132, -0.8355, -0.1961, -0.5132, -0.8355, -0.1961, -0.5138, -0.8555, -0.06362, -0.8555, -0.5138, -0.06362, -0.8355, -0.5132, -0.1961, -0.8355, -0.5132, -0.1961, -0.8555, -0.5138, -0.06361, -0.9856, -0.1639, -0.04065, -0.9689, -0.1751, -0.175, -0.1695, -0.1695, -0.9709, -0.02897, -0.1526, -0.9879, -0.06361, -0.5138, -0.8555, -0.1961, -0.5132, -0.8355, -0.1961, -0.5132, -0.8355, -0.06362, -0.5138, -0.8555, -0.06362, -0.8555, -0.5138, -0.1961, -0.8355, -0.5132, -0.1961, -0.8355, -0.5132, -0.06361, -0.8555, -0.5138, -0.02896, -0.9879, -0.1526, -0.1695, -0.9709, -0.1695, 0.1695, 0.1695, -0.9708, 0.1961, 0.5132, -0.8355, 0.4793, 0.4792, -0.7353, 0.5132, 0.1961, -0.8355, 0.1961, 0.5132, -0.8356, 0.1961, 0.8356, -0.5132, 0.4792, 0.7353, -0.4793, 0.4793, 0.4792, -0.7353, 0.1695, 0.9708, -0.1695, 0.5132, 0.8355, -0.1961, 0.4792, 0.7353, -0.4793, 0.1961, 0.8355, -0.5132, 0.5132, 0.8356, -0.1961, 0.8356, 0.5132, -0.1961, 0.7353, 0.4793, -0.4792, 0.4792, 0.7353, -0.4793, 0.9689, 0.1751, -0.1751, 0.8355, 0.1961, -0.5132, 0.7353, 0.4793, -0.4792, 0.8355, 0.5132, -0.1961, 0.8356, 0.1961, -0.5132, 0.5132, 0.1961, -0.8356, 0.4793, 0.4792, -0.7353, 0.7353, 0.4793, -0.4792, 0.4793, 0.4792, -0.7353, 0.4792, 0.7353, -0.4793, 0.7353, 0.4793, -0.4792, 0.1526, 0.02896, -0.9879, 0.1695, 0.1695, -0.9709, 0.5132, 0.1961, -0.8355, 0.5138, 0.06361, -0.8555, 0.5138, 0.06362, -0.8555, 0.5132, 0.1961, -0.8355, 0.8355, 0.1961, -0.5132, 0.8555, 0.06362, -0.5138, 0.8555, 0.06361, -0.5138, 0.8355, 0.1961, -0.5132, 0.9689, 0.175, -0.1751, 0.9856, 0.04067, -0.1639, 0.1695, 0.9709, -0.1695, 0.1526, 0.9879, -0.02897, 0.5138, 0.8555, -0.06361, 0.5132, 0.8355, -0.1961, 0.5132, 0.8355, -0.1961, 0.5138, 0.8555, -0.06362, 0.8555, 0.5138, -0.06362, 0.8355, 0.5132, -0.1961, 0.8355, 0.5132, -0.1961, 0.8555, 0.5138, -0.06361, 0.9856, 0.1639, -0.04065, 0.9689, 0.1751, -0.175, 0.1695, 0.1695, -0.9709, 0.02897, 0.1526, -0.9879, 0.06361, 0.5138, -0.8555, 0.1961, 0.5132, -0.8355, 0.1961, 0.5132, -0.8355, 0.06362, 0.5138, -0.8555, 0.06362, 0.8555, -0.5138, 0.1961, 0.8355, -0.5132, 0.1961, 0.8355, -0.5132, 0.06361, 0.8555, -0.5138, 0.02896, 0.9879, -0.1526, 0.1695, 0.9709, -0.1695, -0.1695, 0.1695, -0.9708, -0.5132, 0.1961, -0.8355, -0.4793, 0.4792, -0.7353, -0.1961, 0.5132, -0.8355, -0.1961, 0.5132, -0.8356, -0.4793, 0.4792, -0.7353, -0.4792, 0.7353, -0.4793, -0.1961, 0.8356, -0.5132, -0.1695, 0.9708, -0.1695, -0.1961, 0.8355, -0.5132, -0.4792, 0.7353, -0.4793, -0.5132, 0.8355, -0.1961, -0.5132, 0.8356, -0.1961, -0.4792, 0.7353, -0.4793, -0.7353, 0.4793, -0.4792, -0.8356, 0.5132, -0.1961, -0.9689, 0.1751, -0.1751, -0.8355, 0.5132, -0.1961, -0.7353, 0.4793, -0.4792, -0.8355, 0.1961, -0.5132, -0.8356, 0.1961, -0.5132, -0.7353, 0.4793, -0.4792, -0.4793, 0.4792, -0.7353, -0.5132, 0.1961, -0.8356, -0.4793, 0.4792, -0.7353, -0.7353, 0.4793, -0.4792, -0.4792, 0.7353, -0.4793, -0.1526, 0.02897, -0.9879, -0.5138, 0.06361, -0.8555, -0.5132, 0.1961, -0.8355, -0.1695, 0.1695, -0.9709, -0.5138, 0.06362, -0.8555, -0.8555, 0.06362, -0.5138, -0.8355, 0.1961, -0.5132, -0.5132, 0.1961, -0.8355, -0.8555, 0.06361, -0.5138, -0.9856, 0.04067, -0.1639, -0.9689, 0.175, -0.1751, -0.8355, 0.1961, -0.5132, -0.1695, 0.9709, -0.1695, -0.5132, 0.8355, -0.1961, -0.5138, 0.8555, -0.06361, -0.1526, 0.9879, -0.02896, -0.5132, 0.8355, -0.1961, -0.8355, 0.5132, -0.1961, -0.8555, 0.5138, -0.06362, -0.5138, 0.8555, -0.06362, -0.8355, 0.5132, -0.1961, -0.9689, 0.1751, -0.175, -0.9856, 0.1639, -0.04066, -0.8555, 0.5138, -0.06361, -0.1695, 0.1695, -0.9709, -0.1961, 0.5132, -0.8355, -0.06361, 0.5138, -0.8555, -0.02896, 0.1526, -0.9879, -0.1961, 0.5132, -0.8355, -0.1961, 0.8355, -0.5132, -0.06362, 0.8555, -0.5138, -0.06362, 0.5138, -0.8555, -0.1961, 0.8355, -0.5132, -0.1695, 0.9709, -0.1695, -0.02897, 0.9879, -0.1526, -0.06361, 0.8555, -0.5138])] * 3)])
me_cube_002 = bpy.data.meshes.new('Cube.002')
me_cube_002.from_pydata([(0.475, -0.3, 0.3), (0.475, 0.3, 0.3), (0.45, 0.0, 0.3), (0.475, -0.3, -0.3), (0.45, -0.3, 0.0), (0.45, 0.0, 0.0), (0.475, 0.3, -0.3), (0.45, 0.0, -0.3), (0.45, 0.3, 0.0)], [], [(5, 2, 0, 4), (5, 8, 1, 2), (5, 4, 3, 7), (5, 7, 6, 8)])
_uv = me_cube_002.uv_layers.new(name='UVMap')
_uv.uv.foreach_set('vector', [0.6773, 0.9239, 0.406, 0.9239, 0.406, 0.6526, 0.6773, 0.6526, 0.6773, 0.9239, 0.6773, 0.6526, 0.406, 0.6526, 0.406, 0.9239, 0.6773, 0.9239, 0.6773, 0.6526, 0.406, 0.6526, 0.406, 0.9239, 0.6773, 0.9239, 0.406, 0.9239, 0.406, 0.6526, 0.6773, 0.6526])
me_cube_002.materials.append(mat_right)
me_cube_002.use_remesh_preserve_volume = False
me_cube_002.use_remesh_preserve_attributes = False
me_cube_002.use_mirror_vertex_groups = False
me_cube_002.update()
me_cube_002.normals_split_custom_set([tuple(v) for v in zip(*[iter([0.999, -0.03214, 0.03213, 0.9856, -0.04066, 0.1639, 0.9689, -0.1751, 0.1751, 0.9856, -0.1639, 0.04066, 0.999, 0.03214, 0.03213, 0.9856, 0.1639, 0.04066, 0.9689, 0.1751, 0.1751, 0.9856, 0.04066, 0.1639, 0.999, -0.03214, -0.03213, 0.9856, -0.1639, -0.04066, 0.9689, -0.1751, -0.1751, 0.9856, -0.04066, -0.1639, 0.999, 0.03214, -0.03213, 0.9856, 0.04066, -0.1639, 0.9689, 0.1751, -0.1751, 0.9856, 0.1639, -0.04066])] * 3)])
me_cube_003 = bpy.data.meshes.new('Cube.003')
me_cube_003.from_pydata([(0.3, -0.475, 0.3), (-0.3, -0.475, 0.3), (0.0, -0.45, 0.3), (0.3, -0.475, -0.3), (0.3, -0.45, 0.0), (0.0, -0.45, 0.0), (-0.3, -0.475, -0.3), (-0.3, -0.45, 0.0), (0.0, -0.45, -0.3)], [], [(4, 0, 2, 5), (7, 5, 2, 1), (4, 5, 8, 3), (7, 6, 8, 5)])
_uv = me_cube_003.uv_layers.new(name='UVMap')
_uv.uv.foreach_set('vector', [0.7285, 0.2715, 0.7285, 0.0002012, 0.9998, 0.0002011, 0.9998, 0.2715, 0.7285, 0.2715, 0.9998, 0.2715, 0.9998, 0.0002011, 0.7285, 0.0002012, 0.7285, 0.2715, 0.9998, 0.2715, 0.9998, 0.0002011, 0.7285, 0.0002012, 0.7285, 0.2715, 0.7285, 0.0002012, 0.9998, 0.0002011, 0.9998, 0.2715])
me_cube_003.materials.append(mat_front)
me_cube_003.use_remesh_preserve_volume = False
me_cube_003.use_remesh_preserve_attributes = False
me_cube_003.use_mirror_vertex_groups = False
me_cube_003.update()
me_cube_003.normals_split_custom_set([tuple(v) for v in zip(*[iter([0.1526, -0.9879, 0.02896, 0.1695, -0.9709, 0.1695, 0.02896, -0.9879, 0.1526, 0.009041, -0.9999, 0.009043, -0.1526, -0.9879, 0.02896, -0.009041, -0.9999, 0.009044, -0.02896, -0.9879, 0.1526, -0.1695, -0.9709, 0.1695, 0.1526, -0.9879, -0.02896, 0.009041, -0.9999, -0.009044, 0.02896, -0.9879, -0.1526, 0.1695, -0.9709, -0.1695, -0.1526, -0.9879, -0.02896, -0.1695, -0.9709, -0.1695, -0.02896, -0.9879, -0.1526, -0.009041, -0.9999, -0.009043])] * 3)])
me_cube_004 = bpy.data.meshes.new('Cube.004')
me_cube_004.from_pydata([(-0.475, -0.3, 0.3), (-0.475, 0.3, 0.3), (-0.45, 0.0, 0.3), (-0.475, -0.3, -0.3), (-0.45, -0.3, 0.0), (-0.45, 0.0, 0.0), (-0.475, 0.3, -0.3), (-0.45, 0.0, -0.3), (-0.45, 0.3, 0.0)], [], [(5, 4, 0, 2), (5, 2, 1, 8), (5, 7, 3, 4), (5, 8, 6, 7)])
_uv = me_cube_004.uv_layers.new(name='UVMap')
_uv.uv.foreach_set('vector', [0.6773, 0.9239, 0.6773, 0.6526, 0.406, 0.6526, 0.406, 0.9239, 0.6773, 0.9239, 0.406, 0.9239, 0.406, 0.6526, 0.6773, 0.6526, 0.6773, 0.9239, 0.406, 0.9239, 0.406, 0.6526, 0.6773, 0.6526, 0.6773, 0.9239, 0.6773, 0.6526, 0.406, 0.6526, 0.406, 0.9239])
me_cube_004.materials.append(mat_left)
me_cube_004.use_remesh_preserve_volume = False
me_cube_004.use_remesh_preserve_attributes = False
me_cube_004.use_mirror_vertex_groups = False
me_cube_004.update()
me_cube_004.normals_split_custom_set([tuple(v) for v in zip(*[iter([-0.999, -0.03214, 0.03213, -0.9856, -0.1639, 0.04066, -0.9689, -0.1751, 0.1751, -0.9856, -0.04066, 0.1639, -0.999, 0.03214, 0.03213, -0.9856, 0.04066, 0.1639, -0.9689, 0.1751, 0.1751, -0.9856, 0.1639, 0.04066, -0.999, -0.03214, -0.03213, -0.9856, -0.04066, -0.1639, -0.9689, -0.1751, -0.1751, -0.9856, -0.1639, -0.04066, -0.999, 0.03214, -0.03213, -0.9856, 0.1639, -0.04066, -0.9689, 0.1751, -0.1751, -0.9856, 0.04066, -0.1639])] * 3)])
me_cube_005 = bpy.data.meshes.new('Cube.005')
me_cube_005.from_pydata([(0.3, 0.475, 0.3), (-0.3, 0.475, 0.3), (0.0, 0.45, 0.3), (0.3, 0.475, -0.3), (0.3, 0.45, 0.0), (0.0, 0.45, 0.0), (-0.3, 0.475, -0.3), (-0.3, 0.45, 0.0), (0.0, 0.45, -0.3)], [], [(4, 5, 2, 0), (7, 1, 2, 5), (4, 3, 8, 5), (7, 5, 8, 6)])
_uv = me_cube_005.uv_layers.new(name='UVMap')
_uv.uv.foreach_set('vector', [0.7285, 0.2715, 0.9998, 0.2715, 0.9998, 0.0002011, 0.7285, 0.0002012, 0.7285, 0.2715, 0.7285, 0.0002012, 0.9998, 0.0002011, 0.9998, 0.2715, 0.7285, 0.2715, 0.7285, 0.0002012, 0.9998, 0.0002011, 0.9998, 0.2715, 0.7285, 0.2715, 0.9998, 0.2715, 0.9998, 0.0002011, 0.7285, 0.0002012])
me_cube_005.materials.append(mat_back)
me_cube_005.use_remesh_preserve_volume = False
me_cube_005.use_remesh_preserve_attributes = False
me_cube_005.use_mirror_vertex_groups = False
me_cube_005.update()
me_cube_005.normals_split_custom_set([tuple(v) for v in zip(*[iter([0.1526, 0.9879, 0.02896, 0.009041, 0.9999, 0.009044, 0.02896, 0.9879, 0.1526, 0.1695, 0.9709, 0.1695, -0.1526, 0.9879, 0.02896, -0.1695, 0.9709, 0.1695, -0.02896, 0.9879, 0.1526, -0.009041, 0.9999, 0.009043, 0.1526, 0.9879, -0.02896, 0.1695, 0.9709, -0.1695, 0.02896, 0.9879, -0.1526, 0.009041, 0.9999, -0.009043, -0.1526, 0.9879, -0.02896, -0.009041, 0.9999, -0.009044, -0.02896, 0.9879, -0.1526, -0.1695, 0.9709, -0.1695])] * 3)])
me_cube_006 = bpy.data.meshes.new('Cube.006')
me_cube_006.from_pydata([(0.3, -0.3, 0.475), (-0.3, -0.3, 0.475), (0.0, -0.3, 0.45), (0.3, 0.3, 0.475), (0.3, 0.0, 0.45), (0.0, 0.0, 0.45), (-0.3, 0.3, 0.475), (-0.3, 0.0, 0.45), (0.0, 0.3, 0.45)], [], [(4, 5, 2, 0), (7, 1, 2, 5), (4, 3, 8, 5), (7, 5, 8, 6)])
_uv = me_cube_006.uv_layers.new(name='UVMap')
_uv.uv.foreach_set('vector', [0.6777, 0.6526, 0.9489, 0.6526, 0.9489, 0.9239, 0.6777, 0.9239, 0.6777, 0.6526, 0.6777, 0.9239, 0.9489, 0.9239, 0.9489, 0.6526, 0.6777, 0.6526, 0.6777, 0.9239, 0.9489, 0.9239, 0.9489, 0.6526, 0.6777, 0.6526, 0.9489, 0.6526, 0.9489, 0.9239, 0.6777, 0.9239])
me_cube_006.materials.append(mat_top)
me_cube_006.use_remesh_preserve_volume = False
me_cube_006.use_remesh_preserve_attributes = False
me_cube_006.use_mirror_vertex_groups = False
me_cube_006.update()
me_cube_006.normals_split_custom_set([tuple(v) for v in zip(*[iter([0.1526, -0.02896, 0.9879, 0.009043, -0.009041, 0.9999, 0.02896, -0.1526, 0.9879, 0.1695, -0.1695, 0.9709, -0.1526, -0.02896, 0.9879, -0.1695, -0.1695, 0.9709, -0.02896, -0.1526, 0.9879, -0.009044, -0.009041, 0.9999, 0.1526, 0.02896, 0.9879, 0.1695, 0.1695, 0.9709, 0.02896, 0.1526, 0.9879, 0.009044, 0.009041, 0.9999, -0.1526, 0.02896, 0.9879, -0.009043, 0.009041, 0.9999, -0.02896, 0.1526, 0.9879, -0.1695, 0.1695, 0.9709])] * 3)])
me_cube_007 = bpy.data.meshes.new('Cube.007')
me_cube_007.from_pydata([(0.3, -0.3, -0.475), (-0.3, -0.3, -0.475), (0.0, -0.3, -0.45), (0.3, 0.3, -0.475), (0.3, 0.0, -0.45), (0.0, 0.0, -0.45), (-0.3, 0.3, -0.475), (-0.3, 0.0, -0.45), (0.0, 0.3, -0.45)], [], [(4, 0, 2, 5), (7, 5, 2, 1), (4, 5, 8, 3), (7, 6, 8, 5)])
_uv = me_cube_007.uv_layers.new(name='UVMap')
_uv.uv.foreach_set('vector', [0.6777, 0.6526, 0.6777, 0.9239, 0.9489, 0.9239, 0.9489, 0.6526, 0.6777, 0.6526, 0.9489, 0.6526, 0.9489, 0.9239, 0.6777, 0.9239, 0.6777, 0.6526, 0.9489, 0.6526, 0.9489, 0.9239, 0.6777, 0.9239, 0.6777, 0.6526, 0.6777, 0.9239, 0.9489, 0.9239, 0.9489, 0.6526])
me_cube_007.materials.append(mat_bottom)
me_cube_007.use_remesh_preserve_volume = False
me_cube_007.use_remesh_preserve_attributes = False
me_cube_007.use_mirror_vertex_groups = False
me_cube_007.update()
me_cube_007.normals_split_custom_set([tuple(v) for v in zip(*[iter([0.1526, -0.02896, -0.9879, 0.1695, -0.1695, -0.9709, 0.02896, -0.1526, -0.9879, 0.009044, -0.009041, -0.9999, -0.1526, -0.02896, -0.9879, -0.009043, -0.009041, -0.9999, -0.02896, -0.1526, -0.9879, -0.1695, -0.1695, -0.9709, 0.1526, 0.02896, -0.9879, 0.009043, 0.009041, -0.9999, 0.02896, 0.1526, -0.9879, 0.1695, 0.1695, -0.9709, -0.1526, 0.02896, -0.9879, -0.1695, 0.1695, -0.9709, -0.02896, 0.1526, -0.9879, -0.009044, 0.009041, -0.9999])] * 3)])

# ---- objects
ob_basecube = bpy.data.objects.new('BaseCube', me_cube)
ob_right = bpy.data.objects.new('Right', me_cube_002)
ob_front = bpy.data.objects.new('Front', me_cube_003)
ob_left = bpy.data.objects.new('Left', me_cube_004)
ob_back = bpy.data.objects.new('Back', me_cube_005)
ob_top = bpy.data.objects.new('Top', me_cube_006)
ob_bottom = bpy.data.objects.new('Bottom', me_cube_007)

# ---- transforms, parenting, visibility, modifiers, constraints
ob_basecube.location = (0.0, 0.0, 0.0)
ob_basecube.lineart.crease_threshold = 0.0
ob_right.location = (0.0, 0.0, 0.0)
ob_right.lineart.crease_threshold = 0.0
ob_front.location = (0.0, 0.0, 0.0)
ob_front.lineart.crease_threshold = 0.0
ob_left.location = (0.0, 0.0, 0.0)
ob_left.lineart.crease_threshold = 0.0
ob_back.location = (0.0, 0.0, 0.0)
ob_back.lineart.crease_threshold = 0.0
ob_top.location = (0.0, 0.0, 0.0)
ob_top.lineart.crease_threshold = 0.0
ob_bottom.location = (0.0, 0.0, 0.0)
ob_bottom.lineart.crease_threshold = 0.0

# ---- collection membership
scene.collection.objects.link(ob_basecube)
scene.collection.objects.link(ob_right)
scene.collection.objects.link(ob_front)
scene.collection.objects.link(ob_left)
scene.collection.objects.link(ob_back)
scene.collection.objects.link(ob_top)
scene.collection.objects.link(ob_bottom)

# ---- scene / render settings (as saved in the file)
scene.frame_start = 1; scene.frame_end = 250; scene.frame_set(1)
scene.render.engine = 'BLENDER_EEVEE_NEXT'
scene.render.resolution_percentage = 50
scene.render.dither_intensity = 0.0
scene.cycles.use_denoising = False
scene.cycles.samples = 128
scene.cycles.sampling_pattern = 'TABULATED_SOBOL'
scene.cycles.use_adaptive_sampling = False
scene.cycles.use_light_tree = False
scene.view_settings.view_transform = 'Standard'
bpy.context.view_layer.update()

# ---- added for rendering (the .blend has no active camera and no usable light): camera, sun
cam_auto = bpy.data.cameras.new('AutoCamera')
cam_auto.lens = 50.0
cam_auto.sensor_width = 36.0
cam_auto.clip_end = 1000.0
ob_auto_camera = bpy.data.objects.new('AutoCamera', cam_auto)
scene.collection.objects.link(ob_auto_camera)
ob_auto_camera.location = (1.52241, -1.82689, 1.21793)
ob_auto_camera.rotation_euler = (1.09748, -7.21219e-08, 0.694738)
scene.camera = ob_auto_camera
light_auto_sun = bpy.data.lights.new('AutoSun', 'SUN')
light_auto_sun.energy = 3.0
light_auto_sun.angle = 0.0523599
ob_auto_sun = bpy.data.objects.new('AutoSun', light_auto_sun)
scene.collection.objects.link(ob_auto_sun)
ob_auto_sun.rotation_euler = (0.872665, 0.174533, 0.523599)
bpy.context.view_layer.update()
